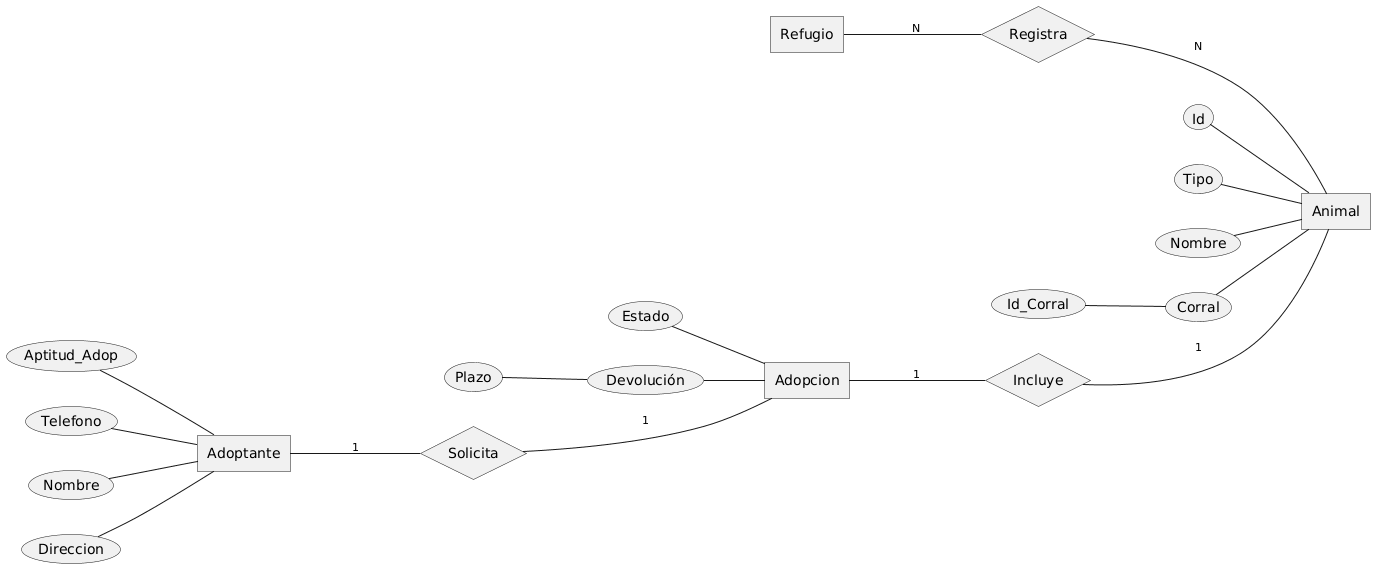

The diagram above was rendered by PlantUML. Its source (embedded in the PNG):
@startchen
left to right direction

entity Refugio {
}
entity Animal {
Id
Tipo
Nombre
Corral {
Id_Corral
}
entity Adopcion {
Estado
Devolución {
Plazo
}
entity Adoptante {
Aptitud_Adop
Telefono
Nombre
Direccion
}

relationship Registra {
}

relationship Incluye {
}

relationship Solicita {
}

Refugio -N- Registra
Registra -N- Animal
Adopcion -1- Incluye
Incluye -1- Animal
Adoptante -1- Solicita
Solicita -1- Adopcion

@endchen